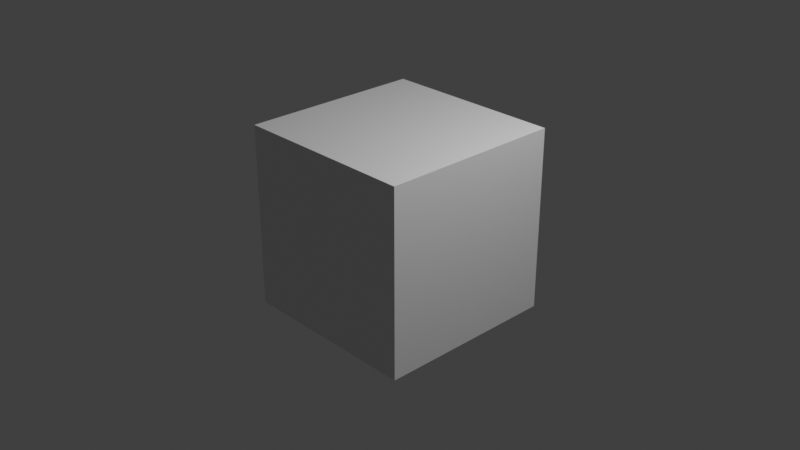 # Source: IzzyVideo2.blend  (saved by Blender 3.1.7; exported with 4.5.12 LTS)
import bpy
from mathutils import Matrix  # noqa: F401  (used for matrix-valued properties, if any)

bpy.ops.wm.read_factory_settings(use_empty=True)
scene = bpy.context.scene
scene.name = 'Scene'

# ---- collections
col_collection = bpy.data.collections.new('Collection'); scene.collection.children.link(col_collection)

# ---- materials (node trees are filled in below, after node groups)
mat_material = bpy.data.materials.new('Material')
mat_material.alpha_threshold = 0.0
mat_material.use_transparent_shadow = False
mat_material.line_color = (0.0, 0.0, 0.0, 1.0)

# ---- material node trees
mat_material.use_nodes = True; mat_material.node_tree.nodes.clear()
_N = mat_material.node_tree.nodes; _L = mat_material.node_tree.links
n0 = _N.new('ShaderNodeOutputMaterial'); n0.name = 'Material Output'; n0.location = (300, 300)
n1 = _N.new('ShaderNodeBsdfPrincipled'); n1.name = 'Principled BSDF'; n1.location = (10, 300)
n1.distribution = 'GGX'
n1.subsurface_method = 'RANDOM_WALK_SKIN'
n1.inputs[2].default_value = 0.4
n1.inputs[3].default_value = 1.45
n1.inputs[27].default_value = (0.0, 0.0, 0.0, 1.0)
n1.inputs[28].default_value = 1.0
_L.new(n1.outputs[0], n0.inputs[0])
n0.is_active_output = True

# ---- world
world_world = bpy.data.worlds.new('World'); scene.world = world_world
world_world.use_nodes = True; world_world.node_tree.nodes.clear()
_N = world_world.node_tree.nodes; _L = world_world.node_tree.links
n0 = _N.new('ShaderNodeOutputWorld'); n0.name = 'World Output'; n0.location = (300, 300)
n1 = _N.new('ShaderNodeBackground'); n1.name = 'Background'; n1.location = (10, 300)
n1.inputs[0].default_value = (0.05088, 0.05088, 0.05088, 1.0)
_L.new(n1.outputs[0], n0.inputs[0])
n0.is_active_output = True
world_world.color = (0.05088, 0.05088, 0.05088)
world_world.use_sun_shadow = False
world_world.sun_shadow_jitter_overblur = 0.0

# ---- cameras
cam_camera = bpy.data.cameras.new('Camera')
cam_camera.clip_end = 100.0
cam_camera.ortho_scale = 7.314

# ---- lights
light_light = bpy.data.lights.new('Light', 'POINT')
light_light.transmission_factor = 0.0
light_light.energy = 1000.0
light_light.shadow_soft_size = 0.1
light_light.shadow_maximum_resolution = 0.006
light_light.use_absolute_resolution = True

# ---- meshes
me_cube = bpy.data.meshes.new('Cube')
me_cube.from_pydata([(1.0, 1.0, 1.0), (1.0, 1.0, -1.0), (1.0, -1.0, 1.0), (1.0, -1.0, -1.0), (-1.0, 1.0, 1.0), (-1.0, 1.0, -1.0), (-1.0, -1.0, 1.0), (-1.0, -1.0, -1.0)], [], [(0, 4, 6, 2), (3, 2, 6, 7), (7, 6, 4, 5), (5, 1, 3, 7), (1, 0, 2, 3), (5, 4, 0, 1)])
_uv = me_cube.uv_layers.new(name='UVMap')
_uv.uv.foreach_set('vector', [0.625, 0.5, 0.875, 0.5, 0.875, 0.75, 0.625, 0.75, 0.375, 0.75, 0.625, 0.75, 0.625, 1.0, 0.375, 1.0, 0.375, 0.0, 0.625, 0.0, 0.625, 0.25, 0.375, 0.25, 0.125, 0.5, 0.375, 0.5, 0.375, 0.75, 0.125, 0.75, 0.375, 0.5, 0.625, 0.5, 0.625, 0.75, 0.375, 0.75, 0.375, 0.25, 0.625, 0.25, 0.625, 0.5, 0.375, 0.5])
me_cube.materials.append(mat_material)
me_cube.use_remesh_preserve_volume = False
me_cube.use_remesh_preserve_attributes = False
me_cube.use_mirror_vertex_groups = False
me_cube.update()

# ---- objects
ob_cube = bpy.data.objects.new('Cube', me_cube)
ob_light = bpy.data.objects.new('Light', light_light)
ob_camera = bpy.data.objects.new('Camera', cam_camera)

# ---- transforms, parenting, visibility, modifiers, constraints
ob_cube.location = (0.0, 0.0, 0.0)
ob_cube.lock_rotations_4d = False
ob_cube.empty_display_type = 'ARROWS'
ob_cube.lineart.crease_threshold = 0.0
ob_light.location = (4.076, 1.005, 5.904)
ob_light.rotation_euler = (0.6503, 0.05522, 1.866)
ob_light.lock_rotations_4d = False
ob_light.empty_display_type = 'ARROWS'
ob_light.color = (0.0, 0.0, 0.0, 0.0)
ob_light.lineart.crease_threshold = 0.0
ob_camera.location = (7.359, -6.926, 4.958)
ob_camera.rotation_euler = (1.109, 0.0, 0.8149)
ob_camera.lock_rotations_4d = False
ob_camera.empty_display_type = 'ARROWS'
ob_camera.color = (0.0, 0.0, 0.0, 0.0)
ob_camera.display_type = 'WIRE'
ob_camera.lineart.crease_threshold = 0.0

# ---- collection membership
col_collection.objects.link(ob_cube)
col_collection.objects.link(ob_light)
col_collection.objects.link(ob_camera)

# ---- scene / render settings (as saved in the file)
scene.camera = ob_camera
scene.frame_start = 1; scene.frame_end = 2248; scene.frame_set(1233)
scene.render.engine = 'BLENDER_EEVEE_NEXT'
scene.render.image_settings.file_format = 'FFMPEG'
scene.render.image_settings.color_mode = 'RGB'
scene.render.fps = 2997
scene.render.fps_base = 100.0
scene.cycles.sampling_pattern = 'TABULATED_SOBOL'
scene.cycles.use_light_tree = False
scene.view_settings.view_transform = 'Standard'
bpy.context.view_layer.update()
